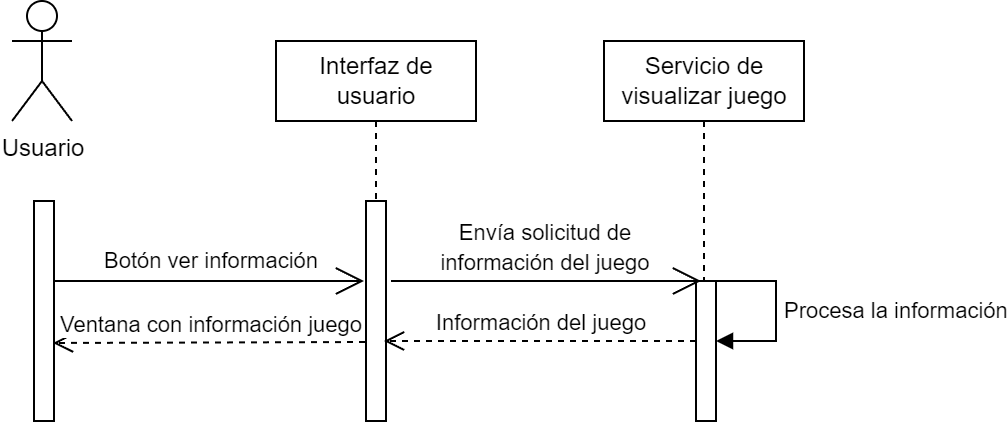

The diagram above was exported from draw.io. Its source (the exported page's mxGraphModel, read from the mxfile embedded in the PNG):
<mxGraphModel dx="1290" dy="549" grid="1" gridSize="10" guides="1" tooltips="1" connect="1" arrows="1" fold="1" page="1" pageScale="1" pageWidth="827" pageHeight="1169" math="0" shadow="0">
  <root>
    <mxCell id="0" />
    <mxCell id="1" parent="0" />
    <mxCell id="s0-zn0GqyruzChA6qSUY-1" value="Usuario&lt;br&gt;" style="shape=umlActor;verticalLabelPosition=bottom;verticalAlign=top;html=1;" vertex="1" parent="1">
      <mxGeometry x="80.5" y="520" width="30" height="60" as="geometry" />
    </mxCell>
    <mxCell id="s0-zn0GqyruzChA6qSUY-2" value="" style="html=1;points=[];perimeter=orthogonalPerimeter;outlineConnect=0;targetShapes=umlLifeline;portConstraint=eastwest;newEdgeStyle={&quot;edgeStyle&quot;:&quot;elbowEdgeStyle&quot;,&quot;elbow&quot;:&quot;vertical&quot;,&quot;curved&quot;:0,&quot;rounded&quot;:0};" vertex="1" parent="1">
      <mxGeometry x="91.5" y="620" width="10" height="110" as="geometry" />
    </mxCell>
    <mxCell id="s0-zn0GqyruzChA6qSUY-3" value="Interfaz de usuario" style="shape=umlLifeline;perimeter=lifelinePerimeter;whiteSpace=wrap;html=1;container=1;dropTarget=0;collapsible=0;recursiveResize=0;outlineConnect=0;portConstraint=eastwest;newEdgeStyle={&quot;edgeStyle&quot;:&quot;elbowEdgeStyle&quot;,&quot;elbow&quot;:&quot;vertical&quot;,&quot;curved&quot;:0,&quot;rounded&quot;:0};" vertex="1" parent="1">
      <mxGeometry x="212.5" y="540" width="100" height="80" as="geometry" />
    </mxCell>
    <mxCell id="s0-zn0GqyruzChA6qSUY-4" value="" style="html=1;points=[];perimeter=orthogonalPerimeter;outlineConnect=0;targetShapes=umlLifeline;portConstraint=eastwest;newEdgeStyle={&quot;edgeStyle&quot;:&quot;elbowEdgeStyle&quot;,&quot;elbow&quot;:&quot;vertical&quot;,&quot;curved&quot;:0,&quot;rounded&quot;:0};" vertex="1" parent="1">
      <mxGeometry x="257.5" y="620" width="10" height="110" as="geometry" />
    </mxCell>
    <mxCell id="s0-zn0GqyruzChA6qSUY-5" value="Servicio de visualizar juego" style="shape=umlLifeline;perimeter=lifelinePerimeter;whiteSpace=wrap;html=1;container=1;dropTarget=0;collapsible=0;recursiveResize=0;outlineConnect=0;portConstraint=eastwest;newEdgeStyle={&quot;edgeStyle&quot;:&quot;elbowEdgeStyle&quot;,&quot;elbow&quot;:&quot;vertical&quot;,&quot;curved&quot;:0,&quot;rounded&quot;:0};" vertex="1" parent="1">
      <mxGeometry x="376.5" y="540" width="100" height="120" as="geometry" />
    </mxCell>
    <mxCell id="s0-zn0GqyruzChA6qSUY-6" value="" style="html=1;points=[];perimeter=orthogonalPerimeter;outlineConnect=0;targetShapes=umlLifeline;portConstraint=eastwest;newEdgeStyle={&quot;edgeStyle&quot;:&quot;elbowEdgeStyle&quot;,&quot;elbow&quot;:&quot;vertical&quot;,&quot;curved&quot;:0,&quot;rounded&quot;:0};" vertex="1" parent="1">
      <mxGeometry x="422.5" y="660" width="10" height="70" as="geometry" />
    </mxCell>
    <mxCell id="s0-zn0GqyruzChA6qSUY-7" value="" style="group" vertex="1" connectable="0" parent="1">
      <mxGeometry x="101.5" y="635" width="155" height="30" as="geometry" />
    </mxCell>
    <mxCell id="s0-zn0GqyruzChA6qSUY-8" value="" style="endArrow=open;endFill=1;endSize=12;html=1;rounded=0;" edge="1" parent="s0-zn0GqyruzChA6qSUY-7">
      <mxGeometry width="160" relative="1" as="geometry">
        <mxPoint y="25" as="sourcePoint" />
        <mxPoint x="155" y="25" as="targetPoint" />
      </mxGeometry>
    </mxCell>
    <mxCell id="s0-zn0GqyruzChA6qSUY-9" value="&lt;font style=&quot;font-size: 11px;&quot;&gt;Botón ver información&lt;/font&gt;" style="text;html=1;strokeColor=none;fillColor=none;align=center;verticalAlign=middle;whiteSpace=wrap;rounded=0;" vertex="1" parent="s0-zn0GqyruzChA6qSUY-7">
      <mxGeometry x="15" width="127" height="30" as="geometry" />
    </mxCell>
    <mxCell id="s0-zn0GqyruzChA6qSUY-10" value="Procesa la información" style="html=1;align=left;spacingLeft=2;endArrow=block;rounded=0;edgeStyle=orthogonalEdgeStyle;curved=0;rounded=0;" edge="1" parent="1">
      <mxGeometry relative="1" as="geometry">
        <mxPoint x="432.5" y="660" as="sourcePoint" />
        <Array as="points">
          <mxPoint x="462.5" y="660" />
          <mxPoint x="462.5" y="690" />
        </Array>
        <mxPoint x="432.5" y="690" as="targetPoint" />
      </mxGeometry>
    </mxCell>
    <mxCell id="s0-zn0GqyruzChA6qSUY-11" value="Información del juego" style="html=1;verticalAlign=bottom;endArrow=open;dashed=1;endSize=8;edgeStyle=elbowEdgeStyle;elbow=vertical;curved=0;rounded=0;" edge="1" parent="1">
      <mxGeometry relative="1" as="geometry">
        <mxPoint x="422.5" y="689.9999999999999" as="sourcePoint" />
        <mxPoint x="266.5" y="690.67" as="targetPoint" />
      </mxGeometry>
    </mxCell>
    <mxCell id="s0-zn0GqyruzChA6qSUY-12" value="" style="group" vertex="1" connectable="0" parent="1">
      <mxGeometry x="270" y="628" width="155" height="37" as="geometry" />
    </mxCell>
    <mxCell id="s0-zn0GqyruzChA6qSUY-13" value="" style="group" vertex="1" connectable="0" parent="s0-zn0GqyruzChA6qSUY-12">
      <mxGeometry y="7" width="155" height="30" as="geometry" />
    </mxCell>
    <mxCell id="s0-zn0GqyruzChA6qSUY-14" value="" style="endArrow=open;endFill=1;endSize=12;html=1;rounded=0;" edge="1" parent="s0-zn0GqyruzChA6qSUY-13">
      <mxGeometry width="160" relative="1" as="geometry">
        <mxPoint y="25" as="sourcePoint" />
        <mxPoint x="155" y="25" as="targetPoint" />
      </mxGeometry>
    </mxCell>
    <mxCell id="s0-zn0GqyruzChA6qSUY-15" value="&lt;font style=&quot;font-size: 11px;&quot;&gt;Envía solicitud de información del juego&lt;/font&gt;" style="text;html=1;strokeColor=none;fillColor=none;align=center;verticalAlign=middle;whiteSpace=wrap;rounded=0;" vertex="1" parent="s0-zn0GqyruzChA6qSUY-12">
      <mxGeometry x="14" width="127" height="30" as="geometry" />
    </mxCell>
    <mxCell id="s0-zn0GqyruzChA6qSUY-16" value="Ventana con información juego" style="html=1;verticalAlign=bottom;endArrow=open;dashed=1;endSize=8;edgeStyle=elbowEdgeStyle;elbow=vertical;curved=0;rounded=0;" edge="1" parent="1">
      <mxGeometry relative="1" as="geometry">
        <mxPoint x="257" y="690.4999999999999" as="sourcePoint" />
        <mxPoint x="101" y="691.17" as="targetPoint" />
      </mxGeometry>
    </mxCell>
  </root>
</mxGraphModel>